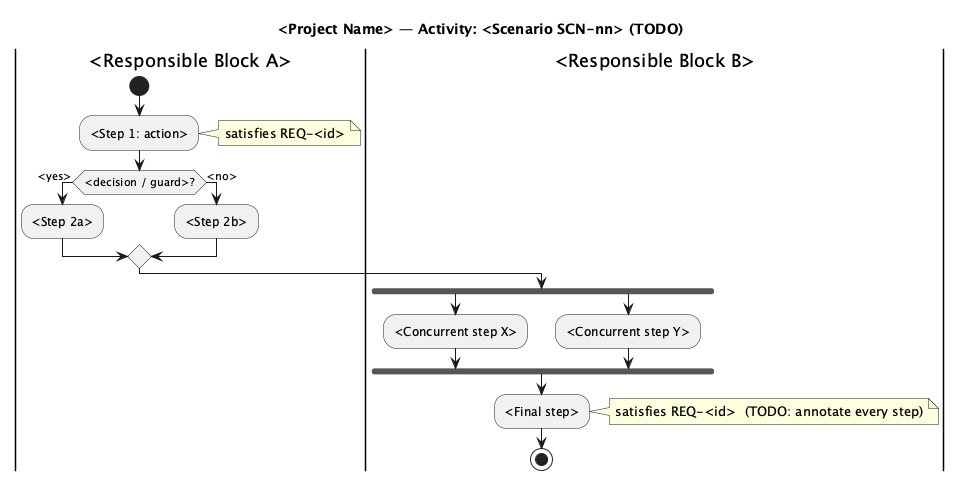

The diagram above was rendered by PlantUML. Its source (embedded in the PNG):
@startuml <SLUG>_Activity
' =====================================================================
' Activity Diagram — STARTER TEMPLATE  (Phase 03, diagram 5 of 7)
' Rename file to Activity_<Scenario>.puml for the actual golden-path scenario.
' Builds on: one golden-path operational scenario SCN-<nn> (Phase 01 OpsCon).
' Conventions §7. Replace <PLACEHOLDERS>; delete (example) lines.
' Use fork/join for concurrency, decision diamonds for branches, swimlanes (|Block|) for
' the responsible block. Annotate which REQ-* each step satisfies.
' (FFBD is an acceptable alternative when the audience wants pure functional sequencing.)
' =====================================================================
title <Project Name> — Activity: <Scenario SCN-nn> (TODO)

|<Responsible Block A>|
start
:<Step 1: action>;
note right: satisfies REQ-<id>

if (<decision / guard>?) then (<yes>)
  :<Step 2a>;
else (<no>)
  :<Step 2b>;
endif

|<Responsible Block B>|
fork
  :<Concurrent step X>;
fork again
  :<Concurrent step Y>;
end fork

:<Final step>;
note right: satisfies REQ-<id>  (TODO: annotate every step)
stop

' --- Example (delete) ---
' :Authenticate user;  note right: satisfies REQ-SEC-01
' :Begin session;      note right: satisfies REQ-F-01

@enduml